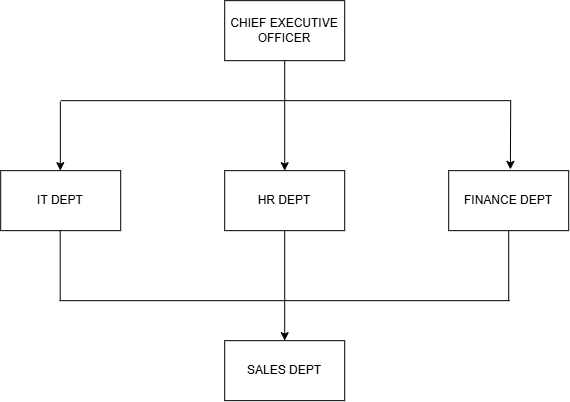

The diagram above was exported from draw.io. Its source (the exported page's mxGraphModel, read from the mxfile embedded in the PNG):
<mxGraphModel dx="1438" dy="1140" grid="1" gridSize="10" guides="1" tooltips="1" connect="1" arrows="1" fold="1" page="1" pageScale="1" pageWidth="827" pageHeight="1169" math="0" shadow="0">
  <root>
    <mxCell id="0" />
    <mxCell id="1" parent="0" />
    <mxCell id="zYqV9hr1D6UHeqjvLUMH-6" edge="1" parent="1" source="zYqV9hr1D6UHeqjvLUMH-1" style="edgeStyle=orthogonalEdgeStyle;rounded=0;orthogonalLoop=1;jettySize=auto;html=1;exitX=0.5;exitY=1;exitDx=0;exitDy=0;entryX=0.5;entryY=0;entryDx=0;entryDy=0;" target="zYqV9hr1D6UHeqjvLUMH-2">
      <mxGeometry relative="1" as="geometry" />
    </mxCell>
    <mxCell id="zYqV9hr1D6UHeqjvLUMH-1" parent="1" style="rounded=0;whiteSpace=wrap;html=1;" value="CHIEF EXECUTIVE&lt;div&gt;OFFICER&lt;/div&gt;" vertex="1">
      <mxGeometry height="60" width="120" x="354" y="180" as="geometry" />
    </mxCell>
    <mxCell id="zYqV9hr1D6UHeqjvLUMH-9" edge="1" parent="1" source="zYqV9hr1D6UHeqjvLUMH-2" style="edgeStyle=orthogonalEdgeStyle;rounded=0;orthogonalLoop=1;jettySize=auto;html=1;exitX=0.5;exitY=1;exitDx=0;exitDy=0;entryX=0.5;entryY=0;entryDx=0;entryDy=0;" target="zYqV9hr1D6UHeqjvLUMH-5">
      <mxGeometry relative="1" as="geometry" />
    </mxCell>
    <mxCell id="zYqV9hr1D6UHeqjvLUMH-2" parent="1" style="rounded=0;whiteSpace=wrap;html=1;" value="HR DEPT" vertex="1">
      <mxGeometry height="60" width="120" x="354" y="350" as="geometry" />
    </mxCell>
    <mxCell id="zYqV9hr1D6UHeqjvLUMH-3" parent="1" style="rounded=0;whiteSpace=wrap;html=1;" value="IT DEPT" vertex="1">
      <mxGeometry height="60" width="120" x="130" y="350" as="geometry" />
    </mxCell>
    <mxCell id="zYqV9hr1D6UHeqjvLUMH-4" parent="1" style="rounded=0;whiteSpace=wrap;html=1;" value="FINANCE DEPT" vertex="1">
      <mxGeometry height="60" width="120" x="578" y="350" as="geometry" />
    </mxCell>
    <mxCell id="zYqV9hr1D6UHeqjvLUMH-5" parent="1" style="rounded=0;whiteSpace=wrap;html=1;" value="SALES DEPT" vertex="1">
      <mxGeometry height="60" width="120" x="354" y="520" as="geometry" />
    </mxCell>
    <mxCell id="zYqV9hr1D6UHeqjvLUMH-11" edge="1" parent="1" style="endArrow=none;html=1;rounded=0;" value="">
      <mxGeometry height="50" relative="1" width="50" as="geometry">
        <mxPoint x="190" y="280" as="sourcePoint" />
        <mxPoint x="640" y="280" as="targetPoint" />
      </mxGeometry>
    </mxCell>
    <mxCell id="zYqV9hr1D6UHeqjvLUMH-12" edge="1" parent="1" style="endArrow=classic;html=1;rounded=0;entryX=0.514;entryY=-0.021;entryDx=0;entryDy=0;entryPerimeter=0;" target="zYqV9hr1D6UHeqjvLUMH-4" value="">
      <mxGeometry height="50" relative="1" width="50" as="geometry">
        <mxPoint x="640" y="280" as="sourcePoint" />
        <mxPoint x="640" y="340" as="targetPoint" />
      </mxGeometry>
    </mxCell>
    <mxCell id="zYqV9hr1D6UHeqjvLUMH-13" edge="1" parent="1" style="endArrow=classic;html=1;rounded=0;entryX=0.514;entryY=-0.021;entryDx=0;entryDy=0;entryPerimeter=0;" value="">
      <mxGeometry height="50" relative="1" width="50" as="geometry">
        <mxPoint x="189.64" y="281" as="sourcePoint" />
        <mxPoint x="189.64" y="350" as="targetPoint" />
      </mxGeometry>
    </mxCell>
    <mxCell id="zYqV9hr1D6UHeqjvLUMH-14" edge="1" parent="1" style="endArrow=none;html=1;rounded=0;" value="">
      <mxGeometry height="50" relative="1" width="50" as="geometry">
        <mxPoint x="189" y="480" as="sourcePoint" />
        <mxPoint x="639" y="480" as="targetPoint" />
      </mxGeometry>
    </mxCell>
    <mxCell id="zYqV9hr1D6UHeqjvLUMH-15" edge="1" parent="1" style="endArrow=none;html=1;rounded=0;entryX=0.5;entryY=1;entryDx=0;entryDy=0;" target="zYqV9hr1D6UHeqjvLUMH-4" value="">
      <mxGeometry height="50" relative="1" width="50" as="geometry">
        <mxPoint x="638" y="480" as="sourcePoint" />
        <mxPoint x="510" y="470" as="targetPoint" />
      </mxGeometry>
    </mxCell>
    <mxCell id="zYqV9hr1D6UHeqjvLUMH-16" edge="1" parent="1" style="endArrow=none;html=1;rounded=0;entryX=0.5;entryY=1;entryDx=0;entryDy=0;" value="">
      <mxGeometry height="50" relative="1" width="50" as="geometry">
        <mxPoint x="189.52" y="480" as="sourcePoint" />
        <mxPoint x="189.52" y="410" as="targetPoint" />
      </mxGeometry>
    </mxCell>
  </root>
</mxGraphModel>